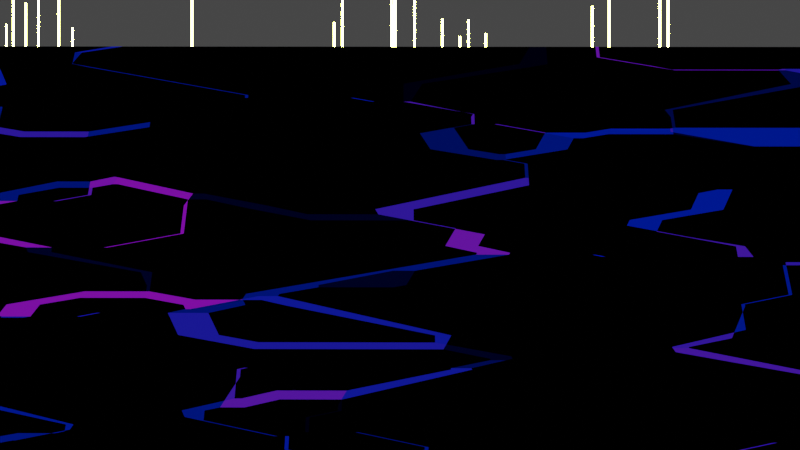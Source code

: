 # Source: stroke280.blend  (saved by Blender 2.80.75; exported with 4.5.12 LTS)
import bpy
from mathutils import Matrix  # noqa: F401  (used for matrix-valued properties, if any)

bpy.ops.wm.read_factory_settings(use_empty=True)
scene = bpy.context.scene
scene.name = 'Scene'

# ---- collections
col_collection = bpy.data.collections.new('Collection'); scene.collection.children.link(col_collection)
col_animation_nodes_object_container = bpy.data.collections.new('Animation Nodes Object Container'); scene.collection.children.link(col_animation_nodes_object_container)

# ---- materials (node trees are filled in below, after node groups)
mat_material = bpy.data.materials.new('Material')
mat_material.use_transparent_shadow = False
mat_material_001 = bpy.data.materials.new('Material.001')
mat_material_001.use_transparent_shadow = False

# ---- material node trees
mat_material.use_nodes = True; mat_material.node_tree.nodes.clear()
_N = mat_material.node_tree.nodes; _L = mat_material.node_tree.links
n0 = _N.new('ShaderNodeLightFalloff'); n0.name = 'Light Falloff'; n0.location = (-48, 438)
n0.inputs[0].default_value = 2.2
n0.inputs[1].default_value = 10.8
n1 = _N.new('ShaderNodeTexGradient'); n1.name = 'Gradient Texture'; n1.location = (3, 236)
n1.gradient_type = 'QUADRATIC'
n2 = _N.new('ShaderNodeEmission'); n2.name = 'Emission'; n2.location = (275, 389)
n2.inputs[0].default_value = (0.8425, 1.0, 0.04412, 1.0)
n3 = _N.new('ShaderNodeOutputMaterial'); n3.name = 'Material Output'; n3.location = (571, 388)
_L.new(n0.outputs[1], n2.inputs[1])
_L.new(n2.outputs[0], n3.inputs[0])
n3.is_active_output = True
mat_material_001.use_nodes = True; mat_material_001.node_tree.nodes.clear()
_N = mat_material_001.node_tree.nodes; _L = mat_material_001.node_tree.links
n0 = _N.new('ShaderNodeTexVoronoi'); n0.name = 'Voronoi Texture.001'; n0.location = (254, 72)
n0.distance = 'MANHATTAN'
n0.inputs[2].default_value = 1.0
n1 = _N.new('ShaderNodeOutputMaterial'); n1.name = 'Material Output'; n1.location = (1256, 205)
n2 = _N.new('ShaderNodeEmission'); n2.name = 'Emission'; n2.location = (1065, 211)
n2.inputs[1].default_value = 0.4
n3 = _N.new('ShaderNodeTexVoronoi'); n3.name = 'Voronoi Texture'; n3.location = (260, 300)
n3.distance = 'MANHATTAN'
n3.inputs[2].default_value = 1.0
n4 = _N.new('ShaderNodeMapping'); n4.name = 'Mapping'; n4.location = (-540, -124)
n4.inputs[3].default_value = (10.0, 10.0, 10.0)
n5 = _N.new('ShaderNodeTexCoord'); n5.name = 'Texture Coordinate'; n5.location = (-981, -19)
n6 = _N.new('ShaderNodeMapping'); n6.name = 'Mapping.001'; n6.location = (-559, 185)
n6.inputs[1].default_value = (0.01, 0.1, 0.0)
n6.inputs[3].default_value = (10.0, 10.1, 10.0)
n7 = _N.new('ShaderNodeValToRGB'); n7.name = 'ColorRamp'; n7.location = (725, 190)
n7.color_ramp.interpolation = 'CARDINAL'
while len(n7.color_ramp.elements) > 1: n7.color_ramp.elements.remove(n7.color_ramp.elements[-1])
n7.color_ramp.elements[0].position = 0.0; n7.color_ramp.elements[0].color = (0.0, 0.0, 0.0, 1.0)
_e = n7.color_ramp.elements.new(0.1716); _e.color = (0.0, 0.0, 0.0, 1.0)
_e = n7.color_ramp.elements.new(0.3364); _e.color = (0.0, 0.02184, 0.6254, 1.0)
_e = n7.color_ramp.elements.new(1.0); _e.color = (0.7612, 0.0, 1.0, 1.0)
n8 = _N.new('ShaderNodeMix'); n8.name = 'Mix'; n8.location = (522, 231)
n8.data_type = 'RGBA'
n8.blend_type = 'DIFFERENCE'
n8.inputs[0].default_value = 1.0
_L.new(n2.outputs[0], n1.inputs[0])
_L.new(n8.outputs[2], n7.inputs[0])
_L.new(n0.outputs[1], n8.inputs[7])
_L.new(n5.outputs[0], n6.inputs[0])
_L.new(n4.outputs[0], n0.inputs[0])
_L.new(n7.outputs[0], n2.inputs[0])
_L.new(n6.outputs[0], n3.inputs[0])
_L.new(n5.outputs[0], n4.inputs[0])
_L.new(n3.outputs[1], n8.inputs[6])
n1.is_active_output = True

# ---- world
world_world = bpy.data.worlds.new('World'); scene.world = world_world
world_world.use_nodes = True; world_world.node_tree.nodes.clear()
_N = world_world.node_tree.nodes; _L = world_world.node_tree.links
n0 = _N.new('ShaderNodeOutputWorld'); n0.name = 'World Output'; n0.location = (300, 300)
n1 = _N.new('ShaderNodeBackground'); n1.name = 'Background'; n1.location = (10, 300)
n1.inputs[0].default_value = (0.05088, 0.05088, 0.05088, 1.0)
_L.new(n1.outputs[0], n0.inputs[0])
n0.is_active_output = True
world_world.color = (0.05088, 0.05088, 0.05088)
world_world.use_sun_shadow = False
world_world.sun_shadow_jitter_overblur = 0.0

# ---- cameras
cam_camera = bpy.data.cameras.new('Camera')
cam_camera.clip_end = 265.0
cam_camera.ortho_scale = 7.314

# ---- lights
light_light = bpy.data.lights.new('Light', 'POINT')
light_light.transmission_factor = 0.0
light_light.energy = 1000.0
light_light.shadow_soft_size = 0.1
light_light.shadow_maximum_resolution = 0.006
light_light.use_absolute_resolution = True

# ---- meshes
me_cube_001 = bpy.data.meshes.new('Cube.001')
me_cube_001.from_pydata([(-0.0797, -0.0797, -34.75), (-0.0797, -0.0797, 35.47), (-0.0797, 0.0797, -34.75), (-0.0797, 0.0797, 35.47), (0.0797, -0.0797, -34.75), (0.0797, -0.0797, 35.47), (0.0797, 0.0797, -34.75), (0.0797, 0.0797, 35.47)], [], [(0, 1, 3, 2), (2, 3, 7, 6), (6, 7, 5, 4), (4, 5, 1, 0), (2, 6, 4, 0), (7, 3, 1, 5)])
_uv = me_cube_001.uv_layers.new(name='UVMap')
_uv.uv.foreach_set('vector', [0.375, 0.0, 0.625, 0.0, 0.625, 0.25, 0.375, 0.25, 0.375, 0.25, 0.625, 0.25, 0.625, 0.5, 0.375, 0.5, 0.375, 0.5, 0.625, 0.5, 0.625, 0.75, 0.375, 0.75, 0.375, 0.75, 0.625, 0.75, 0.625, 1.0, 0.375, 1.0, 0.125, 0.5, 0.375, 0.5, 0.375, 0.75, 0.125, 0.75, 0.625, 0.5, 0.875, 0.5, 0.875, 0.75, 0.625, 0.75])
me_cube_001.materials.append(mat_material)
me_cube_001.use_remesh_preserve_volume = False
me_cube_001.use_remesh_preserve_attributes = False
me_cube_001.use_mirror_vertex_groups = False
me_cube_001.update()
me_plane = bpy.data.meshes.new('Plane')
me_plane.from_pydata([(-1.0, -1.0, 0.0), (1.0, -1.0, 0.0), (-1.0, 1.0, 0.0), (1.0, 1.0, 0.0)], [], [(0, 1, 3, 2)])
_uv = me_plane.uv_layers.new(name='UVMap')
_uv.uv.foreach_set('vector', [0.0, 0.0, 1.0, 0.0, 1.0, 1.0, 0.0, 1.0])
me_plane.materials.append(mat_material_001)
me_plane.use_remesh_preserve_volume = False
me_plane.use_remesh_preserve_attributes = False
me_plane.use_mirror_vertex_groups = False
me_plane.update()
me_discombobulated_object = bpy.data.meshes.new('discombobulated_object')
me_discombobulated_object.from_pydata([(-0.7685, -0.7685, 0.3756), (0.7685, -0.7685, 0.3756), (0.7685, 0.7685, 0.3756), (-0.7685, 0.7685, 0.3756), (-1.0, -1.0, 0.0), (1.0, -1.0, 0.0), (1.0, 1.0, 0.0), (-1.0, 1.0, 0.0)], [], [(0, 1, 2, 3), (0, 4, 5, 1), (1, 5, 6, 2), (2, 6, 7, 3), (3, 7, 4, 0)])
me_discombobulated_object.polygons.foreach_set('material_index', [0, 1, 1, 1, 1])
me_discombobulated_object.materials.append(mat_material_001)
me_discombobulated_object.materials.append(mat_material_001)
me_discombobulated_object.use_remesh_preserve_volume = False
me_discombobulated_object.use_remesh_preserve_attributes = False
me_discombobulated_object.use_mirror_vertex_groups = False
me_discombobulated_object.update()

# ---- objects
ob_light = bpy.data.objects.new('Light', light_light)
ob_camera = bpy.data.objects.new('Camera', cam_camera)
ob_cube = bpy.data.objects.new('Cube', me_cube_001)
ob_plane = bpy.data.objects.new('Plane', me_plane)
ob_discombobulated_mesh = bpy.data.objects.new('discombobulated_mesh', me_discombobulated_object)
ob_instance_aipgw_0 = bpy.data.objects.new('instance_aipgw_0', me_cube_001)
ob_instance_aipgw_1 = bpy.data.objects.new('instance_aipgw_1', me_cube_001)
ob_instance_aipgw_2 = bpy.data.objects.new('instance_aipgw_2', me_cube_001)
ob_instance_aipgw_3 = bpy.data.objects.new('instance_aipgw_3', me_cube_001)
ob_instance_aipgw_4 = bpy.data.objects.new('instance_aipgw_4', me_cube_001)
ob_instance_aipgw_5 = bpy.data.objects.new('instance_aipgw_5', me_cube_001)
ob_instance_aipgw_6 = bpy.data.objects.new('instance_aipgw_6', me_cube_001)
ob_instance_aipgw_7 = bpy.data.objects.new('instance_aipgw_7', me_cube_001)
ob_instance_aipgw_8 = bpy.data.objects.new('instance_aipgw_8', me_cube_001)
ob_instance_aipgw_9 = bpy.data.objects.new('instance_aipgw_9', me_cube_001)
ob_instance_aipgw_10 = bpy.data.objects.new('instance_aipgw_10', me_cube_001)
ob_instance_aipgw_11 = bpy.data.objects.new('instance_aipgw_11', me_cube_001)
ob_instance_aipgw_12 = bpy.data.objects.new('instance_aipgw_12', me_cube_001)
ob_instance_aipgw_13 = bpy.data.objects.new('instance_aipgw_13', me_cube_001)
ob_instance_aipgw_14 = bpy.data.objects.new('instance_aipgw_14', me_cube_001)
ob_instance_aipgw_15 = bpy.data.objects.new('instance_aipgw_15', me_cube_001)
ob_instance_aipgw_16 = bpy.data.objects.new('instance_aipgw_16', me_cube_001)
ob_instance_aipgw_17 = bpy.data.objects.new('instance_aipgw_17', me_cube_001)
ob_instance_aipgw_18 = bpy.data.objects.new('instance_aipgw_18', me_cube_001)
ob_instance_aipgw_19 = bpy.data.objects.new('instance_aipgw_19', me_cube_001)
ob_instance_aipgw_20 = bpy.data.objects.new('instance_aipgw_20', me_cube_001)
ob_instance_aipgw_21 = bpy.data.objects.new('instance_aipgw_21', me_cube_001)
ob_instance_aipgw_22 = bpy.data.objects.new('instance_aipgw_22', me_cube_001)
ob_instance_aipgw_23 = bpy.data.objects.new('instance_aipgw_23', me_cube_001)
ob_instance_aipgw_24 = bpy.data.objects.new('instance_aipgw_24', me_cube_001)
ob_instance_aipgw_25 = bpy.data.objects.new('instance_aipgw_25', me_cube_001)
ob_instance_aipgw_26 = bpy.data.objects.new('instance_aipgw_26', me_cube_001)
ob_instance_aipgw_27 = bpy.data.objects.new('instance_aipgw_27', me_cube_001)
ob_instance_aipgw_28 = bpy.data.objects.new('instance_aipgw_28', me_cube_001)
ob_instance_aipgw_29 = bpy.data.objects.new('instance_aipgw_29', me_cube_001)
ob_instance_aipgw_30 = bpy.data.objects.new('instance_aipgw_30', me_cube_001)
ob_instance_aipgw_31 = bpy.data.objects.new('instance_aipgw_31', me_cube_001)
ob_instance_aipgw_32 = bpy.data.objects.new('instance_aipgw_32', me_cube_001)
ob_instance_aipgw_33 = bpy.data.objects.new('instance_aipgw_33', me_cube_001)
ob_instance_aipgw_34 = bpy.data.objects.new('instance_aipgw_34', me_cube_001)
ob_instance_aipgw_35 = bpy.data.objects.new('instance_aipgw_35', me_cube_001)
ob_instance_aipgw_36 = bpy.data.objects.new('instance_aipgw_36', me_cube_001)
ob_instance_aipgw_37 = bpy.data.objects.new('instance_aipgw_37', me_cube_001)
ob_instance_aipgw_38 = bpy.data.objects.new('instance_aipgw_38', me_cube_001)
ob_instance_aipgw_39 = bpy.data.objects.new('instance_aipgw_39', me_cube_001)
ob_instance_aipgw_40 = bpy.data.objects.new('instance_aipgw_40', me_cube_001)
ob_instance_aipgw_41 = bpy.data.objects.new('instance_aipgw_41', me_cube_001)
ob_instance_aipgw_42 = bpy.data.objects.new('instance_aipgw_42', me_cube_001)
ob_instance_aipgw_43 = bpy.data.objects.new('instance_aipgw_43', me_cube_001)
ob_instance_aipgw_44 = bpy.data.objects.new('instance_aipgw_44', me_cube_001)
ob_instance_aipgw_45 = bpy.data.objects.new('instance_aipgw_45', me_cube_001)
ob_instance_aipgw_46 = bpy.data.objects.new('instance_aipgw_46', me_cube_001)
ob_instance_aipgw_47 = bpy.data.objects.new('instance_aipgw_47', me_cube_001)
ob_instance_aipgw_48 = bpy.data.objects.new('instance_aipgw_48', me_cube_001)
ob_instance_aipgw_49 = bpy.data.objects.new('instance_aipgw_49', me_cube_001)
ob_instance_aipgw_50 = bpy.data.objects.new('instance_aipgw_50', me_cube_001)
ob_instance_aipgw_51 = bpy.data.objects.new('instance_aipgw_51', me_cube_001)
ob_instance_aipgw_52 = bpy.data.objects.new('instance_aipgw_52', me_cube_001)
ob_instance_aipgw_53 = bpy.data.objects.new('instance_aipgw_53', me_cube_001)
ob_instance_aipgw_54 = bpy.data.objects.new('instance_aipgw_54', me_cube_001)
ob_instance_aipgw_55 = bpy.data.objects.new('instance_aipgw_55', me_cube_001)
ob_instance_aipgw_56 = bpy.data.objects.new('instance_aipgw_56', me_cube_001)
ob_instance_aipgw_57 = bpy.data.objects.new('instance_aipgw_57', me_cube_001)
ob_instance_aipgw_58 = bpy.data.objects.new('instance_aipgw_58', me_cube_001)
ob_instance_aipgw_59 = bpy.data.objects.new('instance_aipgw_59', me_cube_001)
ob_instance_aipgw_60 = bpy.data.objects.new('instance_aipgw_60', me_cube_001)
ob_instance_aipgw_61 = bpy.data.objects.new('instance_aipgw_61', me_cube_001)
ob_instance_aipgw_62 = bpy.data.objects.new('instance_aipgw_62', me_cube_001)
ob_instance_aipgw_63 = bpy.data.objects.new('instance_aipgw_63', me_cube_001)
ob_instance_aipgw_64 = bpy.data.objects.new('instance_aipgw_64', me_cube_001)
ob_instance_aipgw_65 = bpy.data.objects.new('instance_aipgw_65', me_cube_001)
ob_instance_aipgw_66 = bpy.data.objects.new('instance_aipgw_66', me_cube_001)
ob_instance_aipgw_67 = bpy.data.objects.new('instance_aipgw_67', me_cube_001)
ob_instance_aipgw_68 = bpy.data.objects.new('instance_aipgw_68', me_cube_001)
ob_instance_aipgw_69 = bpy.data.objects.new('instance_aipgw_69', me_cube_001)
ob_instance_aipgw_70 = bpy.data.objects.new('instance_aipgw_70', me_cube_001)
ob_instance_aipgw_71 = bpy.data.objects.new('instance_aipgw_71', me_cube_001)
ob_instance_aipgw_72 = bpy.data.objects.new('instance_aipgw_72', me_cube_001)
ob_instance_aipgw_73 = bpy.data.objects.new('instance_aipgw_73', me_cube_001)
ob_instance_aipgw_74 = bpy.data.objects.new('instance_aipgw_74', me_cube_001)
ob_instance_aipgw_75 = bpy.data.objects.new('instance_aipgw_75', me_cube_001)
ob_instance_aipgw_76 = bpy.data.objects.new('instance_aipgw_76', me_cube_001)
ob_instance_aipgw_77 = bpy.data.objects.new('instance_aipgw_77', me_cube_001)
ob_instance_aipgw_78 = bpy.data.objects.new('instance_aipgw_78', me_cube_001)
ob_instance_aipgw_79 = bpy.data.objects.new('instance_aipgw_79', me_cube_001)
ob_instance_aipgw_80 = bpy.data.objects.new('instance_aipgw_80', me_cube_001)
ob_instance_aipgw_81 = bpy.data.objects.new('instance_aipgw_81', me_cube_001)
ob_instance_aipgw_82 = bpy.data.objects.new('instance_aipgw_82', me_cube_001)
ob_instance_aipgw_83 = bpy.data.objects.new('instance_aipgw_83', me_cube_001)
ob_instance_aipgw_84 = bpy.data.objects.new('instance_aipgw_84', me_cube_001)
ob_instance_aipgw_85 = bpy.data.objects.new('instance_aipgw_85', me_cube_001)
ob_instance_aipgw_86 = bpy.data.objects.new('instance_aipgw_86', me_cube_001)
ob_instance_aipgw_87 = bpy.data.objects.new('instance_aipgw_87', me_cube_001)
ob_instance_aipgw_88 = bpy.data.objects.new('instance_aipgw_88', me_cube_001)
ob_instance_aipgw_89 = bpy.data.objects.new('instance_aipgw_89', me_cube_001)
ob_instance_aipgw_90 = bpy.data.objects.new('instance_aipgw_90', me_cube_001)
ob_instance_aipgw_91 = bpy.data.objects.new('instance_aipgw_91', me_cube_001)
ob_instance_aipgw_92 = bpy.data.objects.new('instance_aipgw_92', me_cube_001)
ob_instance_aipgw_93 = bpy.data.objects.new('instance_aipgw_93', me_cube_001)
ob_instance_aipgw_94 = bpy.data.objects.new('instance_aipgw_94', me_cube_001)
ob_instance_aipgw_95 = bpy.data.objects.new('instance_aipgw_95', me_cube_001)
ob_instance_aipgw_96 = bpy.data.objects.new('instance_aipgw_96', me_cube_001)
ob_instance_aipgw_97 = bpy.data.objects.new('instance_aipgw_97', me_cube_001)
ob_instance_aipgw_98 = bpy.data.objects.new('instance_aipgw_98', me_cube_001)
ob_instance_aipgw_99 = bpy.data.objects.new('instance_aipgw_99', me_cube_001)

# ---- transforms, parenting, visibility, modifiers, constraints
ob_light.location = (4.076, 1.005, 5.904)
ob_light.rotation_euler = (0.6503, 0.05522, 1.866)
ob_light.lock_rotations_4d = False
ob_light.empty_display_type = 'ARROWS'
ob_light.color = (0.0, 0.0, 0.0, 0.0)
ob_light.lineart.crease_threshold = 0.0
ob_camera.location = (1.343, -158.0, 0.581)
ob_camera.rotation_euler = (-1.571, 3.143, -3.137)
ob_camera.lock_rotations_4d = False
ob_camera.empty_display_type = 'ARROWS'
ob_camera.color = (0.0, 0.0, 0.0, 0.0)
ob_camera.display_type = 'WIRE'
ob_camera.lineart.crease_threshold = 0.0
ob_cube.location = (-0.7017, 4.013, 1.038)
ob_cube.scale = (1.0, 1.0, 1.0)
ob_cube.lineart.crease_threshold = 0.0
ob_plane.location = (-0.253, -6.79, -25.06)
ob_plane.scale = (100.0, 100.0, 100.0)
ob_plane.lineart.crease_threshold = 0.0
ob_discombobulated_mesh.location = (-0.253, -6.79, -25.06)
ob_discombobulated_mesh.scale = (100.0, 100.0, 100.0)
ob_discombobulated_mesh.lineart.crease_threshold = 0.0
ob_instance_aipgw_0.location = (-34.19, 26.73, 0.0)
ob_instance_aipgw_0.scale = (1.344, 1.0, 0.7135)
ob_instance_aipgw_0.lineart.crease_threshold = 0.0
ob_instance_aipgw_1.location = (-7.325, -22.77, 0.0)
ob_instance_aipgw_1.scale = (1.348, 1.0, 0.7101)
ob_instance_aipgw_1.lineart.crease_threshold = 0.0
ob_instance_aipgw_2.location = (39.6, 20.52, 0.0)
ob_instance_aipgw_2.scale = (1.457, 1.0, 0.6193)
ob_instance_aipgw_2.lineart.crease_threshold = 0.0
ob_instance_aipgw_3.location = (10.66, 16.9, 0.0)
ob_instance_aipgw_3.scale = (1.786, 1.0, 0.3446)
ob_instance_aipgw_3.lineart.crease_threshold = 0.0
ob_instance_aipgw_4.location = (-20.84, 42.44, 0.0)
ob_instance_aipgw_4.scale = (1.399, 1.0, 0.6672)
ob_instance_aipgw_4.lineart.crease_threshold = 0.0
ob_instance_aipgw_5.location = (-0.5545, -2.867, 0.0)
ob_instance_aipgw_5.scale = (1.614, 1.0, 0.4885)
ob_instance_aipgw_5.lineart.crease_threshold = 0.0
ob_instance_aipgw_6.location = (-11.61, 39.72, 0.0)
ob_instance_aipgw_6.scale = (1.505, 1.0, 0.5795)
ob_instance_aipgw_6.lineart.crease_threshold = 0.0
ob_instance_aipgw_7.location = (93.36, -27.08, 0.0)
ob_instance_aipgw_7.lineart.crease_threshold = 0.0
ob_instance_aipgw_8.location = (-44.52, -11.16, 0.0)
ob_instance_aipgw_8.scale = (1.135, 1.0, 0.8872)
ob_instance_aipgw_8.lineart.crease_threshold = 0.0
ob_instance_aipgw_9.location = (1.599, -12.54, 0.0)
ob_instance_aipgw_9.scale = (1.504, 1.0, 0.5802)
ob_instance_aipgw_9.lineart.crease_threshold = 0.0
ob_instance_aipgw_10.location = (49.34, -43.18, 0.0)
ob_instance_aipgw_10.lineart.crease_threshold = 0.0
ob_instance_aipgw_11.location = (-58.17, -27.02, 0.0)
ob_instance_aipgw_11.lineart.crease_threshold = 0.0
ob_instance_aipgw_12.location = (9.742, 11.88, 0.0)
ob_instance_aipgw_12.scale = (1.776, 1.0, 0.3534)
ob_instance_aipgw_12.lineart.crease_threshold = 0.0
ob_instance_aipgw_13.location = (-48.6, -29.88, 0.0)
ob_instance_aipgw_13.lineart.crease_threshold = 0.0
ob_instance_aipgw_14.location = (-31.2, 40.69, 0.0)
ob_instance_aipgw_14.scale = (1.308, 1.0, 0.7436)
ob_instance_aipgw_14.lineart.crease_threshold = 0.0
ob_instance_aipgw_15.location = (-68.28, 35.54, 0.0)
ob_instance_aipgw_15.lineart.crease_threshold = 0.0
ob_instance_aipgw_16.location = (-5.717, 30.75, 0.0)
ob_instance_aipgw_16.scale = (1.637, 1.0, 0.4692)
ob_instance_aipgw_16.lineart.crease_threshold = 0.0
ob_instance_aipgw_17.location = (4.206, -1.642, 0.0)
ob_instance_aipgw_17.scale = (1.642, 1.0, 0.4649)
ob_instance_aipgw_17.lineart.crease_threshold = 0.0
ob_instance_aipgw_18.location = (15.77, -2.218, 0.0)
ob_instance_aipgw_18.scale = (1.611, 1.0, 0.4905)
ob_instance_aipgw_18.lineart.crease_threshold = 0.0
ob_instance_aipgw_19.location = (8.898, -24.95, 0.0)
ob_instance_aipgw_19.scale = (1.35, 1.0, 0.7084)
ob_instance_aipgw_19.lineart.crease_threshold = 0.0
ob_instance_aipgw_20.location = (20.22, 6.226, 0.0)
ob_instance_aipgw_20.scale = (1.657, 1.0, 0.4523)
ob_instance_aipgw_20.lineart.crease_threshold = 0.0
ob_instance_aipgw_21.location = (2.517, -8.694, 0.0)
ob_instance_aipgw_21.scale = (1.553, 1.0, 0.5388)
ob_instance_aipgw_21.lineart.crease_threshold = 0.0
ob_instance_aipgw_22.location = (5.46, 29.3, 0.0)
ob_instance_aipgw_22.scale = (1.707, 1.0, 0.411)
ob_instance_aipgw_22.lineart.crease_threshold = 0.0
ob_instance_aipgw_23.location = (5.134, 7.17, 0.0)
ob_instance_aipgw_23.scale = (1.742, 1.0, 0.382)
ob_instance_aipgw_23.lineart.crease_threshold = 0.0
ob_instance_aipgw_24.location = (1.446, 38.9, 0.0)
ob_instance_aipgw_24.scale = (1.586, 1.0, 0.5113)
ob_instance_aipgw_24.lineart.crease_threshold = 0.0
ob_instance_aipgw_25.location = (-24.92, 24.48, 0.0)
ob_instance_aipgw_25.scale = (1.466, 1.0, 0.6117)
ob_instance_aipgw_25.lineart.crease_threshold = 0.0
ob_instance_aipgw_26.location = (10.01, 39.99, 0.0)
ob_instance_aipgw_26.scale = (1.577, 1.0, 0.519)
ob_instance_aipgw_26.lineart.crease_threshold = 0.0
ob_instance_aipgw_27.location = (-11.54, -14.59, 0.0)
ob_instance_aipgw_27.scale = (1.421, 1.0, 0.6494)
ob_instance_aipgw_27.lineart.crease_threshold = 0.0
ob_instance_aipgw_28.location = (30.32, 35.11, 0.0)
ob_instance_aipgw_28.scale = (1.497, 1.0, 0.5862)
ob_instance_aipgw_28.lineart.crease_threshold = 0.0
ob_instance_aipgw_29.location = (30.63, -8.714, 0.0)
ob_instance_aipgw_29.scale = (1.436, 1.0, 0.6368)
ob_instance_aipgw_29.lineart.crease_threshold = 0.0
ob_instance_aipgw_30.location = (10.83, 30.94, 0.0)
ob_instance_aipgw_30.scale = (1.682, 1.0, 0.4317)
ob_instance_aipgw_30.lineart.crease_threshold = 0.0
ob_instance_aipgw_31.location = (30.63, -33.98, 0.0)
ob_instance_aipgw_31.scale = (1.164, 1.0, 0.8634)
ob_instance_aipgw_31.lineart.crease_threshold = 0.0
ob_instance_aipgw_32.location = (49.26, -39.35, 0.0)
ob_instance_aipgw_32.lineart.crease_threshold = 0.0
ob_instance_aipgw_33.location = (21.09, 24.85, 0.0)
ob_instance_aipgw_33.scale = (1.662, 1.0, 0.4483)
ob_instance_aipgw_33.lineart.crease_threshold = 0.0
ob_instance_aipgw_34.location = (-54.19, 4.336, 0.0)
ob_instance_aipgw_34.scale = (1.085, 1.0, 0.9289)
ob_instance_aipgw_34.lineart.crease_threshold = 0.0
ob_instance_aipgw_35.location = (-1.318, 20.84, 0.0)
ob_instance_aipgw_35.scale = (1.746, 1.0, 0.378)
ob_instance_aipgw_35.lineart.crease_threshold = 0.0
ob_instance_aipgw_36.location = (23.59, -25.62, 0.0)
ob_instance_aipgw_36.scale = (1.3, 1.0, 0.7503)
ob_instance_aipgw_36.lineart.crease_threshold = 0.0
ob_instance_aipgw_37.location = (46.77, 29.03, 0.0)
ob_instance_aipgw_37.scale = (1.344, 1.0, 0.7135)
ob_instance_aipgw_37.lineart.crease_threshold = 0.0
ob_instance_aipgw_38.location = (21.11, 13.41, 0.0)
ob_instance_aipgw_38.scale = (1.684, 1.0, 0.4303)
ob_instance_aipgw_38.lineart.crease_threshold = 0.0
ob_instance_aipgw_39.location = (4.687, 27.03, 0.0)
ob_instance_aipgw_39.scale = (1.73, 1.0, 0.3917)
ob_instance_aipgw_39.lineart.crease_threshold = 0.0
ob_instance_aipgw_40.location = (15.2, 31.23, 0.0)
ob_instance_aipgw_40.scale = (1.658, 1.0, 0.4513)
ob_instance_aipgw_40.lineart.crease_threshold = 0.0
ob_instance_aipgw_41.location = (-0.4226, 14.03, 0.0)
ob_instance_aipgw_41.scale = (1.761, 1.0, 0.366)
ob_instance_aipgw_41.lineart.crease_threshold = 0.0
ob_instance_aipgw_42.location = (0.2371, -36.53, 0.0)
ob_instance_aipgw_42.scale = (1.196, 1.0, 0.8365)
ob_instance_aipgw_42.lineart.crease_threshold = 0.0
ob_instance_aipgw_43.location = (0.2136, 43.65, 0.0)
ob_instance_aipgw_43.scale = (1.525, 1.0, 0.5623)
ob_instance_aipgw_43.lineart.crease_threshold = 0.0
ob_instance_aipgw_44.location = (9.569, 39.8, 0.0)
ob_instance_aipgw_44.scale = (1.58, 1.0, 0.5165)
ob_instance_aipgw_44.lineart.crease_threshold = 0.0
ob_instance_aipgw_45.location = (31.72, -25.17, 0.0)
ob_instance_aipgw_45.scale = (1.258, 1.0, 0.7851)
ob_instance_aipgw_45.lineart.crease_threshold = 0.0
ob_instance_aipgw_46.location = (-1.123, -16.35, 0.0)
ob_instance_aipgw_46.scale = (1.45, 1.0, 0.6254)
ob_instance_aipgw_46.lineart.crease_threshold = 0.0
ob_instance_aipgw_47.location = (2.375, -33.73, 0.0)
ob_instance_aipgw_47.scale = (1.235, 1.0, 0.8041)
ob_instance_aipgw_47.lineart.crease_threshold = 0.0
ob_instance_aipgw_48.location = (-6.259, -1.26, 0.0)
ob_instance_aipgw_48.scale = (1.598, 1.0, 0.5015)
ob_instance_aipgw_48.lineart.crease_threshold = 0.0
ob_instance_aipgw_49.location = (-9.741, 38.33, 0.0)
ob_instance_aipgw_49.scale = (1.533, 1.0, 0.556)
ob_instance_aipgw_49.lineart.crease_threshold = 0.0
ob_instance_aipgw_50.location = (26.01, -13.39, 0.0)
ob_instance_aipgw_50.scale = (1.426, 1.0, 0.6454)
ob_instance_aipgw_50.lineart.crease_threshold = 0.0
ob_instance_aipgw_51.location = (0.1217, -37.76, 0.0)
ob_instance_aipgw_51.scale = (1.18, 1.0, 0.8499)
ob_instance_aipgw_51.lineart.crease_threshold = 0.0
ob_instance_aipgw_52.location = (4.521, 41.28, 0.0)
ob_instance_aipgw_52.scale = (1.563, 1.0, 0.5307)
ob_instance_aipgw_52.lineart.crease_threshold = 0.0
ob_instance_aipgw_53.location = (1.854, 35.69, 0.0)
ob_instance_aipgw_53.scale = (1.626, 1.0, 0.4785)
ob_instance_aipgw_53.lineart.crease_threshold = 0.0
ob_instance_aipgw_54.location = (-2.733, 1.054, 0.0)
ob_instance_aipgw_54.scale = (1.645, 1.0, 0.4623)
ob_instance_aipgw_54.lineart.crease_threshold = 0.0
ob_instance_aipgw_55.location = (0.1338, -26.58, 0.0)
ob_instance_aipgw_55.scale = (1.323, 1.0, 0.7304)
ob_instance_aipgw_55.lineart.crease_threshold = 0.0
ob_instance_aipgw_56.location = (-0.4339, 14.71, 0.0)
ob_instance_aipgw_56.scale = (1.763, 1.0, 0.3646)
ob_instance_aipgw_56.lineart.crease_threshold = 0.0
ob_instance_aipgw_57.location = (-25.04, 24.93, 0.0)
ob_instance_aipgw_57.scale = (1.463, 1.0, 0.614)
ob_instance_aipgw_57.lineart.crease_threshold = 0.0
ob_instance_aipgw_58.location = (2.939, -7.888, 0.0)
ob_instance_aipgw_58.scale = (1.564, 1.0, 0.5298)
ob_instance_aipgw_58.lineart.crease_threshold = 0.0
ob_instance_aipgw_59.location = (0.2449, -7.685, 0.0)
ob_instance_aipgw_59.scale = (1.56, 1.0, 0.5334)
ob_instance_aipgw_59.lineart.crease_threshold = 0.0
ob_instance_aipgw_60.location = (-0.2046, -27.74, 0.0)
ob_instance_aipgw_60.scale = (1.308, 1.0, 0.7433)
ob_instance_aipgw_60.lineart.crease_threshold = 0.0
ob_instance_aipgw_61.location = (-3.367, 2.009, 0.0)
ob_instance_aipgw_61.scale = (1.651, 1.0, 0.4577)
ob_instance_aipgw_61.lineart.crease_threshold = 0.0
ob_instance_aipgw_62.location = (-9.488, 42.27, 0.0)
ob_instance_aipgw_62.scale = (1.494, 1.0, 0.5887)
ob_instance_aipgw_62.lineart.crease_threshold = 0.0
ob_instance_aipgw_63.location = (-0.04653, -6.948, 0.0)
ob_instance_aipgw_63.scale = (1.568, 1.0, 0.5268)
ob_instance_aipgw_63.lineart.crease_threshold = 0.0
ob_instance_aipgw_64.location = (-32.02, 18.43, 0.0)
ob_instance_aipgw_64.scale = (1.387, 1.0, 0.6773)
ob_instance_aipgw_64.lineart.crease_threshold = 0.0
ob_instance_aipgw_65.location = (-50.01, 13.23, 0.0)
ob_instance_aipgw_65.scale = (1.154, 1.0, 0.8715)
ob_instance_aipgw_65.lineart.crease_threshold = 0.0
ob_instance_aipgw_66.location = (-2.698, 40.7, 0.0)
ob_instance_aipgw_66.scale = (1.55, 1.0, 0.5418)
ob_instance_aipgw_66.lineart.crease_threshold = 0.0
ob_instance_aipgw_67.location = (8.051, -21.36, 0.0)
ob_instance_aipgw_67.scale = (1.396, 1.0, 0.6696)
ob_instance_aipgw_67.lineart.crease_threshold = 0.0
ob_instance_aipgw_68.location = (-51.37, -8.873, 0.0)
ob_instance_aipgw_68.scale = (1.068, 1.0, 0.943)
ob_instance_aipgw_68.lineart.crease_threshold = 0.0
ob_instance_aipgw_69.location = (11.19, -21.82, 0.0)
ob_instance_aipgw_69.scale = (1.387, 1.0, 0.6772)
ob_instance_aipgw_69.lineart.crease_threshold = 0.0
ob_instance_aipgw_70.location = (7.445, 43.5, 0.0)
ob_instance_aipgw_70.scale = (1.536, 1.0, 0.5531)
ob_instance_aipgw_70.lineart.crease_threshold = 0.0
ob_instance_aipgw_71.location = (3.427, -10.86, 0.0)
ob_instance_aipgw_71.scale = (1.528, 1.0, 0.5599)
ob_instance_aipgw_71.lineart.crease_threshold = 0.0
ob_instance_aipgw_72.location = (5.761, -25.14, 0.0)
ob_instance_aipgw_72.scale = (1.348, 1.0, 0.7099)
ob_instance_aipgw_72.lineart.crease_threshold = 0.0
ob_instance_aipgw_73.location = (4.416, -11.31, 0.0)
ob_instance_aipgw_73.scale = (1.524, 1.0, 0.5636)
ob_instance_aipgw_73.lineart.crease_threshold = 0.0
ob_instance_aipgw_74.location = (1.011, 18.66, 0.0)
ob_instance_aipgw_74.scale = (1.773, 1.0, 0.3556)
ob_instance_aipgw_74.lineart.crease_threshold = 0.0
ob_instance_aipgw_75.location = (-56.63, -35.23, 0.0)
ob_instance_aipgw_75.lineart.crease_threshold = 0.0
ob_instance_aipgw_76.location = (-22.09, -36.1, 0.0)
ob_instance_aipgw_76.scale = (1.112, 1.0, 0.9068)
ob_instance_aipgw_76.lineart.crease_threshold = 0.0
ob_instance_aipgw_77.location = (-10.76, 8.238, 0.0)
ob_instance_aipgw_77.scale = (1.631, 1.0, 0.4738)
ob_instance_aipgw_77.lineart.crease_threshold = 0.0
ob_instance_aipgw_78.location = (8.142, 34.23, 0.0)
ob_instance_aipgw_78.scale = (1.65, 1.0, 0.4587)
ob_instance_aipgw_78.lineart.crease_threshold = 0.0
ob_instance_aipgw_79.location = (-9.087, 29.92, 0.0)
ob_instance_aipgw_79.scale = (1.615, 1.0, 0.4876)
ob_instance_aipgw_79.lineart.crease_threshold = 0.0
ob_instance_aipgw_80.location = (-7.697, -16.66, 0.0)
ob_instance_aipgw_80.scale = (1.419, 1.0, 0.6506)
ob_instance_aipgw_80.lineart.crease_threshold = 0.0
ob_instance_aipgw_81.location = (-0.6933, 2.014, 0.0)
ob_instance_aipgw_81.scale = (1.667, 1.0, 0.4442)
ob_instance_aipgw_81.lineart.crease_threshold = 0.0
ob_instance_aipgw_82.location = (-6.33, 27.76, 0.0)
ob_instance_aipgw_82.scale = (1.657, 1.0, 0.4524)
ob_instance_aipgw_82.lineart.crease_threshold = 0.0
ob_instance_aipgw_83.location = (-47.18, -11.29, 0.0)
ob_instance_aipgw_83.scale = (1.104, 1.0, 0.9133)
ob_instance_aipgw_83.lineart.crease_threshold = 0.0
ob_instance_aipgw_84.location = (-5.41, -39.05, 0.0)
ob_instance_aipgw_84.scale = (1.152, 1.0, 0.8735)
ob_instance_aipgw_84.lineart.crease_threshold = 0.0
ob_instance_aipgw_85.location = (1.91, 20.53, 0.0)
ob_instance_aipgw_85.scale = (1.772, 1.0, 0.3567)
ob_instance_aipgw_85.lineart.crease_threshold = 0.0
ob_instance_aipgw_86.location = (-1.859, 7.557, 0.0)
ob_instance_aipgw_86.scale = (1.712, 1.0, 0.407)
ob_instance_aipgw_86.lineart.crease_threshold = 0.0
ob_instance_aipgw_87.location = (-4.095, 38.84, 0.0)
ob_instance_aipgw_87.scale = (1.564, 1.0, 0.5298)
ob_instance_aipgw_87.lineart.crease_threshold = 0.0
ob_instance_aipgw_88.location = (53.24, -14.5, 0.0)
ob_instance_aipgw_88.scale = (1.163, 1.0, 0.8642)
ob_instance_aipgw_88.lineart.crease_threshold = 0.0
ob_instance_aipgw_89.location = (-6.74, 11.62, 0.0)
ob_instance_aipgw_89.scale = (1.691, 1.0, 0.4245)
ob_instance_aipgw_89.lineart.crease_threshold = 0.0
ob_instance_aipgw_90.location = (3.043, 17.22, 0.0)
ob_instance_aipgw_90.scale = (1.789, 1.0, 0.3425)
ob_instance_aipgw_90.lineart.crease_threshold = 0.0
ob_instance_aipgw_91.location = (3.589, -9.691, 0.0)
ob_instance_aipgw_91.scale = (1.543, 1.0, 0.5476)
ob_instance_aipgw_91.lineart.crease_threshold = 0.0
ob_instance_aipgw_92.location = (-18.0, -8.906, 0.0)
ob_instance_aipgw_92.scale = (1.429, 1.0, 0.6425)
ob_instance_aipgw_92.lineart.crease_threshold = 0.0
ob_instance_aipgw_93.location = (-15.96, 27.4, 0.0)
ob_instance_aipgw_93.scale = (1.56, 1.0, 0.5331)
ob_instance_aipgw_93.lineart.crease_threshold = 0.0
ob_instance_aipgw_94.location = (25.82, 8.703, 0.0)
ob_instance_aipgw_94.scale = (1.613, 1.0, 0.489)
ob_instance_aipgw_94.lineart.crease_threshold = 0.0
ob_instance_aipgw_95.location = (9.809, 11.05, 0.0)
ob_instance_aipgw_95.scale = (1.77, 1.0, 0.3582)
ob_instance_aipgw_95.lineart.crease_threshold = 0.0
ob_instance_aipgw_96.location = (16.03, 22.49, 0.0)
ob_instance_aipgw_96.scale = (1.725, 1.0, 0.396)
ob_instance_aipgw_96.lineart.crease_threshold = 0.0
ob_instance_aipgw_97.location = (3.153, 1.47, 0.0)
ob_instance_aipgw_97.scale = (1.676, 1.0, 0.4365)
ob_instance_aipgw_97.lineart.crease_threshold = 0.0
ob_instance_aipgw_98.location = (23.36, -37.81, 0.0)
ob_instance_aipgw_98.scale = (1.152, 1.0, 0.8735)
ob_instance_aipgw_98.lineart.crease_threshold = 0.0
ob_instance_aipgw_99.location = (4.008, -2.475, 0.0)
ob_instance_aipgw_99.scale = (1.632, 1.0, 0.4734)
ob_instance_aipgw_99.lineart.crease_threshold = 0.0

# ---- collection membership
col_collection.objects.link(ob_light)
col_collection.objects.link(ob_camera)
col_collection.objects.link(ob_cube)
col_collection.objects.link(ob_plane)
col_collection.objects.link(ob_discombobulated_mesh)
col_animation_nodes_object_container.objects.link(ob_instance_aipgw_0)
col_animation_nodes_object_container.objects.link(ob_instance_aipgw_1)
col_animation_nodes_object_container.objects.link(ob_instance_aipgw_2)
col_animation_nodes_object_container.objects.link(ob_instance_aipgw_3)
col_animation_nodes_object_container.objects.link(ob_instance_aipgw_4)
col_animation_nodes_object_container.objects.link(ob_instance_aipgw_5)
col_animation_nodes_object_container.objects.link(ob_instance_aipgw_6)
col_animation_nodes_object_container.objects.link(ob_instance_aipgw_7)
col_animation_nodes_object_container.objects.link(ob_instance_aipgw_8)
col_animation_nodes_object_container.objects.link(ob_instance_aipgw_9)
col_animation_nodes_object_container.objects.link(ob_instance_aipgw_10)
col_animation_nodes_object_container.objects.link(ob_instance_aipgw_11)
col_animation_nodes_object_container.objects.link(ob_instance_aipgw_12)
col_animation_nodes_object_container.objects.link(ob_instance_aipgw_13)
col_animation_nodes_object_container.objects.link(ob_instance_aipgw_14)
col_animation_nodes_object_container.objects.link(ob_instance_aipgw_15)
col_animation_nodes_object_container.objects.link(ob_instance_aipgw_16)
col_animation_nodes_object_container.objects.link(ob_instance_aipgw_17)
col_animation_nodes_object_container.objects.link(ob_instance_aipgw_18)
col_animation_nodes_object_container.objects.link(ob_instance_aipgw_19)
col_animation_nodes_object_container.objects.link(ob_instance_aipgw_20)
col_animation_nodes_object_container.objects.link(ob_instance_aipgw_21)
col_animation_nodes_object_container.objects.link(ob_instance_aipgw_22)
col_animation_nodes_object_container.objects.link(ob_instance_aipgw_23)
col_animation_nodes_object_container.objects.link(ob_instance_aipgw_24)
col_animation_nodes_object_container.objects.link(ob_instance_aipgw_25)
col_animation_nodes_object_container.objects.link(ob_instance_aipgw_26)
col_animation_nodes_object_container.objects.link(ob_instance_aipgw_27)
col_animation_nodes_object_container.objects.link(ob_instance_aipgw_28)
col_animation_nodes_object_container.objects.link(ob_instance_aipgw_29)
col_animation_nodes_object_container.objects.link(ob_instance_aipgw_30)
col_animation_nodes_object_container.objects.link(ob_instance_aipgw_31)
col_animation_nodes_object_container.objects.link(ob_instance_aipgw_32)
col_animation_nodes_object_container.objects.link(ob_instance_aipgw_33)
col_animation_nodes_object_container.objects.link(ob_instance_aipgw_34)
col_animation_nodes_object_container.objects.link(ob_instance_aipgw_35)
col_animation_nodes_object_container.objects.link(ob_instance_aipgw_36)
col_animation_nodes_object_container.objects.link(ob_instance_aipgw_37)
col_animation_nodes_object_container.objects.link(ob_instance_aipgw_38)
col_animation_nodes_object_container.objects.link(ob_instance_aipgw_39)
col_animation_nodes_object_container.objects.link(ob_instance_aipgw_40)
col_animation_nodes_object_container.objects.link(ob_instance_aipgw_41)
col_animation_nodes_object_container.objects.link(ob_instance_aipgw_42)
col_animation_nodes_object_container.objects.link(ob_instance_aipgw_43)
col_animation_nodes_object_container.objects.link(ob_instance_aipgw_44)
col_animation_nodes_object_container.objects.link(ob_instance_aipgw_45)
col_animation_nodes_object_container.objects.link(ob_instance_aipgw_46)
col_animation_nodes_object_container.objects.link(ob_instance_aipgw_47)
col_animation_nodes_object_container.objects.link(ob_instance_aipgw_48)
col_animation_nodes_object_container.objects.link(ob_instance_aipgw_49)
col_animation_nodes_object_container.objects.link(ob_instance_aipgw_50)
col_animation_nodes_object_container.objects.link(ob_instance_aipgw_51)
col_animation_nodes_object_container.objects.link(ob_instance_aipgw_52)
col_animation_nodes_object_container.objects.link(ob_instance_aipgw_53)
col_animation_nodes_object_container.objects.link(ob_instance_aipgw_54)
col_animation_nodes_object_container.objects.link(ob_instance_aipgw_55)
col_animation_nodes_object_container.objects.link(ob_instance_aipgw_56)
col_animation_nodes_object_container.objects.link(ob_instance_aipgw_57)
col_animation_nodes_object_container.objects.link(ob_instance_aipgw_58)
col_animation_nodes_object_container.objects.link(ob_instance_aipgw_59)
col_animation_nodes_object_container.objects.link(ob_instance_aipgw_60)
col_animation_nodes_object_container.objects.link(ob_instance_aipgw_61)
col_animation_nodes_object_container.objects.link(ob_instance_aipgw_62)
col_animation_nodes_object_container.objects.link(ob_instance_aipgw_63)
col_animation_nodes_object_container.objects.link(ob_instance_aipgw_64)
col_animation_nodes_object_container.objects.link(ob_instance_aipgw_65)
col_animation_nodes_object_container.objects.link(ob_instance_aipgw_66)
col_animation_nodes_object_container.objects.link(ob_instance_aipgw_67)
col_animation_nodes_object_container.objects.link(ob_instance_aipgw_68)
col_animation_nodes_object_container.objects.link(ob_instance_aipgw_69)
col_animation_nodes_object_container.objects.link(ob_instance_aipgw_70)
col_animation_nodes_object_container.objects.link(ob_instance_aipgw_71)
col_animation_nodes_object_container.objects.link(ob_instance_aipgw_72)
col_animation_nodes_object_container.objects.link(ob_instance_aipgw_73)
col_animation_nodes_object_container.objects.link(ob_instance_aipgw_74)
col_animation_nodes_object_container.objects.link(ob_instance_aipgw_75)
col_animation_nodes_object_container.objects.link(ob_instance_aipgw_76)
col_animation_nodes_object_container.objects.link(ob_instance_aipgw_77)
col_animation_nodes_object_container.objects.link(ob_instance_aipgw_78)
col_animation_nodes_object_container.objects.link(ob_instance_aipgw_79)
col_animation_nodes_object_container.objects.link(ob_instance_aipgw_80)
col_animation_nodes_object_container.objects.link(ob_instance_aipgw_81)
col_animation_nodes_object_container.objects.link(ob_instance_aipgw_82)
col_animation_nodes_object_container.objects.link(ob_instance_aipgw_83)
col_animation_nodes_object_container.objects.link(ob_instance_aipgw_84)
col_animation_nodes_object_container.objects.link(ob_instance_aipgw_85)
col_animation_nodes_object_container.objects.link(ob_instance_aipgw_86)
col_animation_nodes_object_container.objects.link(ob_instance_aipgw_87)
col_animation_nodes_object_container.objects.link(ob_instance_aipgw_88)
col_animation_nodes_object_container.objects.link(ob_instance_aipgw_89)
col_animation_nodes_object_container.objects.link(ob_instance_aipgw_90)
col_animation_nodes_object_container.objects.link(ob_instance_aipgw_91)
col_animation_nodes_object_container.objects.link(ob_instance_aipgw_92)
col_animation_nodes_object_container.objects.link(ob_instance_aipgw_93)
col_animation_nodes_object_container.objects.link(ob_instance_aipgw_94)
col_animation_nodes_object_container.objects.link(ob_instance_aipgw_95)
col_animation_nodes_object_container.objects.link(ob_instance_aipgw_96)
col_animation_nodes_object_container.objects.link(ob_instance_aipgw_97)
col_animation_nodes_object_container.objects.link(ob_instance_aipgw_98)
col_animation_nodes_object_container.objects.link(ob_instance_aipgw_99)

# ---- scene / render settings (as saved in the file)
scene.camera = ob_camera
scene.frame_start = 1; scene.frame_end = 250; scene.frame_set(242)
scene.render.engine = 'BLENDER_EEVEE_NEXT'
scene.render.use_freestyle = True
scene.render.line_thickness_mode = 'RELATIVE'
scene.cycles.use_denoising = False
scene.cycles.samples = 128
scene.cycles.sampling_pattern = 'TABULATED_SOBOL'
scene.cycles.use_adaptive_sampling = False
scene.cycles.use_light_tree = False
scene.view_settings.view_transform = 'Filmic'
bpy.context.view_layer.update()
